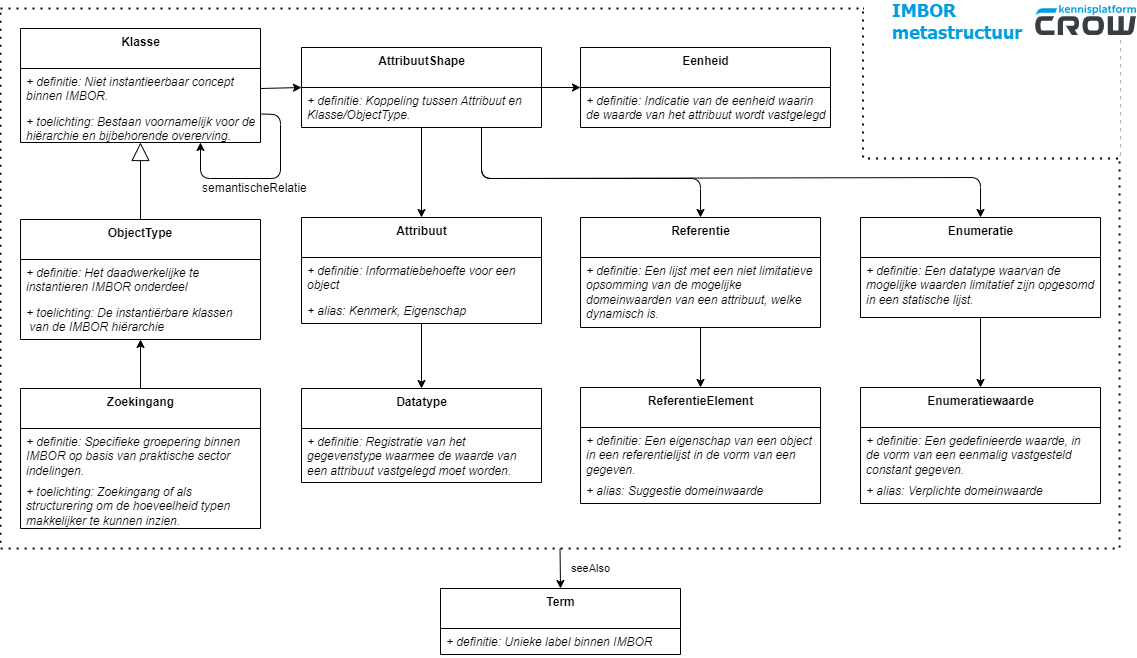

The diagram above was exported from draw.io. Its source (the exported page's mxGraphModel, read from the mxfile embedded in the PNG):
<mxGraphModel dx="-3555" dy="483" grid="1" gridSize="10" guides="1" tooltips="1" connect="1" arrows="1" fold="1" page="1" pageScale="1" pageWidth="1654" pageHeight="1169" math="0" shadow="0">
  <root>
    <mxCell id="0" />
    <mxCell id="1" parent="0" />
    <mxCell id="32" value="" style="group" parent="1" vertex="1" connectable="0">
      <mxGeometry x="4980" y="17" width="1120" height="543" as="geometry" />
    </mxCell>
    <mxCell id="29" value="" style="rounded=0;whiteSpace=wrap;html=1;labelBackgroundColor=default;endArrow=none;fontSize=11;dashed=1;dashPattern=1 3;strokeWidth=2;fillColor=none;" parent="32" vertex="1">
      <mxGeometry y="3" width="1119.067443796836" height="540" as="geometry" />
    </mxCell>
    <mxCell id="30" value="" style="rounded=0;whiteSpace=wrap;html=1;labelBackgroundColor=default;endArrow=none;fontSize=11;dashed=1;dashPattern=1 3;strokeWidth=2;fillColor=none;" parent="32" vertex="1">
      <mxGeometry x="862.6144879267277" y="3" width="256.45295587010827" height="150" as="geometry" />
    </mxCell>
    <mxCell id="31" value="" style="rounded=0;whiteSpace=wrap;html=1;labelBackgroundColor=default;endArrow=none;fontSize=11;dashed=1;dashPattern=1 3;strokeWidth=2;fillColor=default;strokeColor=none;" parent="32" vertex="1">
      <mxGeometry x="863.5470441298918" width="256.45295587010827" height="150" as="geometry" />
    </mxCell>
    <object label="&lt;div style=&quot;font-size: 18px&quot;&gt;&lt;span style=&quot;font-size: 18px&quot;&gt;&lt;font color=&quot;#009de0&quot;&gt;%page%&lt;/font&gt;&lt;/span&gt;&lt;/div&gt;" placeholders="1" id="2">
      <mxCell style="rounded=0;whiteSpace=wrap;html=1;fillColor=none;strokeColor=none;fontFamily=Tahoma;fontSize=18;fontColor=#990000;fontStyle=1;verticalAlign=middle;align=left;" parent="32" vertex="1">
        <mxGeometry x="890" y="1" width="188" height="30" as="geometry" />
      </mxCell>
    </object>
    <mxCell id="7" value="" style="endArrow=block;endSize=16;endFill=0;html=1;exitX=0.5;exitY=0;exitDx=0;exitDy=0;entryX=0.5;entryY=1;entryDx=0;entryDy=0;" parent="1" source="xROgrhv8G4I0XljwufNq-324" target="xROgrhv8G4I0XljwufNq-238" edge="1">
      <mxGeometry width="160" relative="1" as="geometry">
        <mxPoint x="5440" y="540" as="sourcePoint" />
        <mxPoint x="5600" y="540" as="targetPoint" />
      </mxGeometry>
    </mxCell>
    <mxCell id="9" style="edgeStyle=none;html=1;entryX=0;entryY=0.5;entryDx=0;entryDy=0;exitX=1;exitY=0.5;exitDx=0;exitDy=0;" parent="1" source="xROgrhv8G4I0XljwufNq-240" target="xROgrhv8G4I0XljwufNq-343" edge="1">
      <mxGeometry relative="1" as="geometry">
        <mxPoint x="5350" y="70" as="sourcePoint" />
        <Array as="points" />
      </mxGeometry>
    </mxCell>
    <mxCell id="20" value="seeAlso" style="endArrow=classic;html=1;entryX=0.5;entryY=0;entryDx=0;entryDy=0;exitX=0.5;exitY=1;exitDx=0;exitDy=0;" parent="1" source="29" target="xROgrhv8G4I0XljwufNq-306" edge="1">
      <mxGeometry x="0.037" y="30" width="50" height="50" relative="1" as="geometry">
        <mxPoint x="5120" y="620" as="sourcePoint" />
        <mxPoint x="5260" y="680" as="targetPoint" />
        <mxPoint as="offset" />
      </mxGeometry>
    </mxCell>
    <mxCell id="xROgrhv8G4I0XljwufNq-306" value="&lt;b&gt;Term&lt;/b&gt;" style="swimlane;fontStyle=0;align=center;verticalAlign=top;childLayout=stackLayout;horizontal=1;startSize=40;horizontalStack=0;resizeParent=1;resizeParentMax=0;resizeLast=0;collapsible=0;marginBottom=0;html=1;container=0;" parent="1" vertex="1">
      <mxGeometry x="5420" y="600" width="240" height="66" as="geometry" />
    </mxCell>
    <object label="+ definitie: Unieke label binnen IMBOR" Def="De beschrijving van de betekenis van dit modelelement." id="xROgrhv8G4I0XljwufNq-308">
      <mxCell style="text;strokeColor=none;fillColor=none;align=left;verticalAlign=top;spacingLeft=4;spacingRight=4;overflow=hidden;rotatable=0;points=[[0,0.5],[1,0.5]];portConstraint=eastwest;fontStyle=2;whiteSpace=wrap;" parent="xROgrhv8G4I0XljwufNq-306" vertex="1">
        <mxGeometry y="40" width="240" height="26" as="geometry" />
      </mxCell>
    </object>
    <mxCell id="ape9n0uiZOV0_wStYo71-12" value="&lt;b&gt;ReferentieElement&lt;/b&gt;" style="swimlane;fontStyle=0;align=center;verticalAlign=top;childLayout=stackLayout;horizontal=1;startSize=40;horizontalStack=0;resizeParent=1;resizeParentMax=0;resizeLast=0;collapsible=0;marginBottom=0;html=1;container=0;" parent="1" vertex="1">
      <mxGeometry x="5560" y="399" width="240" height="116" as="geometry" />
    </mxCell>
    <object label="+ definitie: Een eigenschap van een object in een referentielijst in de vorm van een gegeven." Def="De beschrijving van de betekenis van dit modelelement." id="ape9n0uiZOV0_wStYo71-19">
      <mxCell style="text;strokeColor=none;fillColor=none;align=left;verticalAlign=top;spacingLeft=4;spacingRight=4;overflow=hidden;rotatable=0;points=[[0,0.5],[1,0.5]];portConstraint=eastwest;fontStyle=2;whiteSpace=wrap;" parent="ape9n0uiZOV0_wStYo71-12" vertex="1">
        <mxGeometry y="40" width="240" height="50" as="geometry" />
      </mxCell>
    </object>
    <object label="+ alias: Suggestie domeinwaarde" Def="De alternatieve weergave van de naam." id="ape9n0uiZOV0_wStYo71-29">
      <mxCell style="text;strokeColor=none;fillColor=none;align=left;verticalAlign=top;spacingLeft=4;spacingRight=4;overflow=hidden;rotatable=0;points=[[0,0.5],[1,0.5]];portConstraint=eastwest;fontStyle=2" parent="ape9n0uiZOV0_wStYo71-12" vertex="1">
        <mxGeometry y="90" width="240" height="26" as="geometry" />
      </mxCell>
    </object>
    <mxCell id="ape9n0uiZOV0_wStYo71-22" value="&lt;b&gt;Enumeratiewaarde&lt;/b&gt;" style="swimlane;fontStyle=0;align=center;verticalAlign=top;childLayout=stackLayout;horizontal=1;startSize=40;horizontalStack=0;resizeParent=1;resizeParentMax=0;resizeLast=0;collapsible=0;marginBottom=0;html=1;container=0;" parent="1" vertex="1">
      <mxGeometry x="5840" y="399" width="240" height="116" as="geometry" />
    </mxCell>
    <object label="+ definitie: Een gedefinieerde waarde, in de vorm van een eenmalig vastgesteld constant gegeven." Def="De beschrijving van de betekenis van dit modelelement." id="ape9n0uiZOV0_wStYo71-24">
      <mxCell style="text;strokeColor=none;fillColor=none;align=left;verticalAlign=top;spacingLeft=4;spacingRight=4;overflow=hidden;rotatable=0;points=[[0,0.5],[1,0.5]];portConstraint=eastwest;fontStyle=2;whiteSpace=wrap;" parent="ape9n0uiZOV0_wStYo71-22" vertex="1">
        <mxGeometry y="40" width="240" height="50" as="geometry" />
      </mxCell>
    </object>
    <object label="+ alias: Verplichte domeinwaarde" Def="De alternatieve weergave van de naam." id="ape9n0uiZOV0_wStYo71-30">
      <mxCell style="text;strokeColor=none;fillColor=none;align=left;verticalAlign=top;spacingLeft=4;spacingRight=4;overflow=hidden;rotatable=0;points=[[0,0.5],[1,0.5]];portConstraint=eastwest;fontStyle=2" parent="ape9n0uiZOV0_wStYo71-22" vertex="1">
        <mxGeometry y="90" width="240" height="26" as="geometry" />
      </mxCell>
    </object>
    <mxCell id="13" style="edgeStyle=none;html=1;entryX=0.5;entryY=0;entryDx=0;entryDy=0;" parent="1" source="ape9n0uiZOV0_wStYo71-31" target="ape9n0uiZOV0_wStYo71-12" edge="1">
      <mxGeometry relative="1" as="geometry" />
    </mxCell>
    <mxCell id="ape9n0uiZOV0_wStYo71-31" value="&lt;b&gt;Referentie&lt;/b&gt;" style="swimlane;fontStyle=0;align=center;verticalAlign=top;childLayout=stackLayout;horizontal=1;startSize=40;horizontalStack=0;resizeParent=1;resizeParentMax=0;resizeLast=0;collapsible=0;marginBottom=0;html=1;container=0;" parent="1" vertex="1">
      <mxGeometry x="5560" y="229" width="240" height="110" as="geometry" />
    </mxCell>
    <object label="+ definitie: Een lijst met een niet limitatieve opsomming van de mogelijke domeinwaarden van een attribuut, welke dynamisch is." Def="De beschrijving van de betekenis van dit modelelement." id="ape9n0uiZOV0_wStYo71-33">
      <mxCell style="text;strokeColor=none;fillColor=none;align=left;verticalAlign=top;spacingLeft=4;spacingRight=4;overflow=hidden;rotatable=0;points=[[0,0.5],[1,0.5]];portConstraint=eastwest;fontStyle=2;whiteSpace=wrap;" parent="ape9n0uiZOV0_wStYo71-31" vertex="1">
        <mxGeometry y="40" width="240" height="70" as="geometry" />
      </mxCell>
    </object>
    <mxCell id="12" style="edgeStyle=none;html=1;entryX=0.5;entryY=0;entryDx=0;entryDy=0;" parent="1" source="ape9n0uiZOV0_wStYo71-37" target="ape9n0uiZOV0_wStYo71-22" edge="1">
      <mxGeometry relative="1" as="geometry" />
    </mxCell>
    <mxCell id="ape9n0uiZOV0_wStYo71-37" value="&lt;b&gt;Enumeratie&lt;/b&gt;" style="swimlane;fontStyle=0;align=center;verticalAlign=top;childLayout=stackLayout;horizontal=1;startSize=40;horizontalStack=0;resizeParent=1;resizeParentMax=0;resizeLast=0;collapsible=0;marginBottom=0;html=1;container=0;" parent="1" vertex="1">
      <mxGeometry x="5840" y="229" width="240" height="100" as="geometry" />
    </mxCell>
    <object label="+ definitie: Een datatype waarvan de mogelijke waarden limitatief zijn opgesomd in een statische lijst." Def="De beschrijving van de betekenis van dit modelelement." id="ape9n0uiZOV0_wStYo71-39">
      <mxCell style="text;strokeColor=none;fillColor=none;align=left;verticalAlign=top;spacingLeft=4;spacingRight=4;overflow=hidden;rotatable=0;points=[[0,0.5],[1,0.5]];portConstraint=eastwest;fontStyle=2;whiteSpace=wrap;" parent="ape9n0uiZOV0_wStYo71-37" vertex="1">
        <mxGeometry y="40" width="240" height="60" as="geometry" />
      </mxCell>
    </object>
    <mxCell id="10" style="edgeStyle=none;html=1;entryX=0;entryY=0.5;entryDx=0;entryDy=0;exitX=1;exitY=0.5;exitDx=0;exitDy=0;" parent="1" source="xROgrhv8G4I0XljwufNq-343" target="xROgrhv8G4I0XljwufNq-456" edge="1">
      <mxGeometry relative="1" as="geometry" />
    </mxCell>
    <mxCell id="11" style="edgeStyle=none;html=1;entryX=0.5;entryY=0;entryDx=0;entryDy=0;" parent="1" source="xROgrhv8G4I0XljwufNq-343" target="xROgrhv8G4I0XljwufNq-444" edge="1">
      <mxGeometry relative="1" as="geometry" />
    </mxCell>
    <mxCell id="15" style="edgeStyle=none;html=1;entryX=0.5;entryY=0;entryDx=0;entryDy=0;" parent="1" source="xROgrhv8G4I0XljwufNq-444" target="ape9n0uiZOV0_wStYo71-85" edge="1">
      <mxGeometry relative="1" as="geometry" />
    </mxCell>
    <mxCell id="16" style="edgeStyle=none;html=1;entryX=0.5;entryY=0;entryDx=0;entryDy=0;exitX=0.75;exitY=1;exitDx=0;exitDy=0;" parent="1" source="xROgrhv8G4I0XljwufNq-343" target="ape9n0uiZOV0_wStYo71-31" edge="1">
      <mxGeometry relative="1" as="geometry">
        <Array as="points">
          <mxPoint x="5461" y="190" />
          <mxPoint x="5680" y="190" />
        </Array>
      </mxGeometry>
    </mxCell>
    <mxCell id="17" style="edgeStyle=none;html=1;entryX=0.5;entryY=0;entryDx=0;entryDy=0;exitX=0.75;exitY=1;exitDx=0;exitDy=0;" parent="1" source="xROgrhv8G4I0XljwufNq-343" target="ape9n0uiZOV0_wStYo71-37" edge="1">
      <mxGeometry relative="1" as="geometry">
        <Array as="points">
          <mxPoint x="5461" y="190" />
          <mxPoint x="5960" y="189" />
        </Array>
      </mxGeometry>
    </mxCell>
    <mxCell id="ape9n0uiZOV0_wStYo71-85" value="&lt;b&gt;Datatype&lt;/b&gt;" style="swimlane;fontStyle=0;align=center;verticalAlign=top;childLayout=stackLayout;horizontal=1;startSize=40;horizontalStack=0;resizeParent=1;resizeParentMax=0;resizeLast=0;collapsible=0;marginBottom=0;html=1;container=0;" parent="1" vertex="1">
      <mxGeometry x="5281" y="400" width="240" height="94" as="geometry" />
    </mxCell>
    <object label="+ definitie: Registratie van het gegevenstype waarmee de waarde van een attribuut vastgelegd moet worden." Def="De beschrijving van de betekenis van dit modelelement." id="ape9n0uiZOV0_wStYo71-87">
      <mxCell style="text;strokeColor=none;fillColor=none;align=left;verticalAlign=top;spacingLeft=4;spacingRight=4;overflow=hidden;rotatable=0;points=[[0,0.5],[1,0.5]];portConstraint=eastwest;fontStyle=2;whiteSpace=wrap;" parent="ape9n0uiZOV0_wStYo71-85" vertex="1">
        <mxGeometry y="40" width="240" height="54" as="geometry" />
      </mxCell>
    </object>
    <mxCell id="xROgrhv8G4I0XljwufNq-343" value="&lt;b&gt;AttribuutShape&lt;/b&gt;" style="swimlane;fontStyle=0;align=center;verticalAlign=top;childLayout=stackLayout;horizontal=1;startSize=40;horizontalStack=0;resizeParent=1;resizeParentMax=0;resizeLast=0;collapsible=0;marginBottom=0;html=1;container=0;" parent="1" vertex="1">
      <mxGeometry x="5281" y="59" width="240" height="80" as="geometry" />
    </mxCell>
    <object label="+ definitie: Koppeling tussen Attribuut en Klasse/ObjectType." Def="De beschrijving van de betekenis van dit modelelement." id="xROgrhv8G4I0XljwufNq-345">
      <mxCell style="text;strokeColor=none;fillColor=none;align=left;verticalAlign=top;spacingLeft=4;spacingRight=4;overflow=hidden;rotatable=0;points=[[0,0.5],[1,0.5]];portConstraint=eastwest;fontStyle=2;whiteSpace=wrap;" parent="xROgrhv8G4I0XljwufNq-343" vertex="1">
        <mxGeometry y="40" width="240" height="40" as="geometry" />
      </mxCell>
    </object>
    <mxCell id="xROgrhv8G4I0XljwufNq-444" value="&lt;b&gt;Attribuut&lt;/b&gt;" style="swimlane;fontStyle=0;align=center;verticalAlign=top;childLayout=stackLayout;horizontal=1;startSize=40;horizontalStack=0;resizeParent=1;resizeParentMax=0;resizeLast=0;collapsible=0;marginBottom=0;html=1;container=0;" parent="1" vertex="1">
      <mxGeometry x="5281" y="229" width="240" height="106" as="geometry" />
    </mxCell>
    <object label="+ definitie: Informatiebehoefte voor een object" Def="De beschrijving van de betekenis van dit modelelement." id="xROgrhv8G4I0XljwufNq-446">
      <mxCell style="text;strokeColor=none;fillColor=none;align=left;verticalAlign=top;spacingLeft=4;spacingRight=4;overflow=hidden;rotatable=0;points=[[0,0.5],[1,0.5]];portConstraint=eastwest;fontStyle=2;whiteSpace=wrap;" parent="xROgrhv8G4I0XljwufNq-444" vertex="1">
        <mxGeometry y="40" width="240" height="40" as="geometry" />
      </mxCell>
    </object>
    <object label="+ alias: Kenmerk, Eigenschap" Def="De alternatieve weergave van de naam." id="xROgrhv8G4I0XljwufNq-455">
      <mxCell style="text;strokeColor=none;fillColor=none;align=left;verticalAlign=top;spacingLeft=4;spacingRight=4;overflow=hidden;rotatable=0;points=[[0,0.5],[1,0.5]];portConstraint=eastwest;fontStyle=2" parent="xROgrhv8G4I0XljwufNq-444" vertex="1">
        <mxGeometry y="80" width="240" height="26" as="geometry" />
      </mxCell>
    </object>
    <mxCell id="xROgrhv8G4I0XljwufNq-456" value="&lt;b&gt;Eenheid&lt;/b&gt;" style="swimlane;fontStyle=0;align=center;verticalAlign=top;childLayout=stackLayout;horizontal=1;startSize=40;horizontalStack=0;resizeParent=1;resizeParentMax=0;resizeLast=0;collapsible=0;marginBottom=0;html=1;container=0;" parent="1" vertex="1">
      <mxGeometry x="5560" y="59" width="250" height="80" as="geometry" />
    </mxCell>
    <object label="+ definitie: Indicatie van de eenheid waarin de waarde van het attribuut wordt vastgelegd" Def="De beschrijving van de betekenis van dit modelelement." id="xROgrhv8G4I0XljwufNq-458">
      <mxCell style="text;strokeColor=none;fillColor=none;align=left;verticalAlign=top;spacingLeft=4;spacingRight=4;overflow=hidden;rotatable=0;points=[[0,0.5],[1,0.5]];portConstraint=eastwest;fontStyle=2;whiteSpace=wrap;" parent="xROgrhv8G4I0XljwufNq-456" vertex="1">
        <mxGeometry y="40" width="250" height="40" as="geometry" />
      </mxCell>
    </object>
    <mxCell id="xROgrhv8G4I0XljwufNq-324" value="&lt;b&gt;ObjectType&lt;/b&gt;" style="swimlane;fontStyle=0;align=center;verticalAlign=top;childLayout=stackLayout;horizontal=1;startSize=40;horizontalStack=0;resizeParent=1;resizeParentMax=0;resizeLast=0;collapsible=0;marginBottom=0;html=1;container=0;whiteSpace=wrap;" parent="1" vertex="1">
      <mxGeometry x="5000" y="231" width="240" height="120" as="geometry" />
    </mxCell>
    <object label="+ definitie: Het daadwerkelijke te instantieren IMBOR onderdeel" Def="De beschrijving van de betekenis van dit modelelement." id="xROgrhv8G4I0XljwufNq-326">
      <mxCell style="text;strokeColor=none;fillColor=none;align=left;verticalAlign=top;spacingLeft=4;spacingRight=4;overflow=hidden;rotatable=0;points=[[0,0.5],[1,0.5]];portConstraint=eastwest;fontStyle=2;whiteSpace=wrap;" parent="xROgrhv8G4I0XljwufNq-324" vertex="1">
        <mxGeometry y="40" width="240" height="40" as="geometry" />
      </mxCell>
    </object>
    <object label="+ toelichting: De instantiërbare klassen&#10; van de IMBOR hiërarchie" Def="Een inhoudelijke toelichting op de definitie, ter verheldering of nadere duiding." id="xROgrhv8G4I0XljwufNq-327">
      <mxCell style="text;strokeColor=none;fillColor=none;align=left;verticalAlign=top;spacingLeft=4;spacingRight=4;overflow=hidden;rotatable=0;points=[[0,0.5],[1,0.5]];portConstraint=eastwest;fontStyle=2" parent="xROgrhv8G4I0XljwufNq-324" vertex="1">
        <mxGeometry y="80" width="240" height="40" as="geometry" />
      </mxCell>
    </object>
    <mxCell id="xROgrhv8G4I0XljwufNq-245" value="&lt;b&gt;Zoekingang&lt;/b&gt;" style="swimlane;fontStyle=0;align=center;verticalAlign=top;childLayout=stackLayout;horizontal=1;startSize=40;horizontalStack=0;resizeParent=1;resizeParentMax=0;resizeLast=0;collapsible=0;marginBottom=0;html=1;container=0;" parent="1" vertex="1">
      <mxGeometry x="5000" y="400" width="240" height="140" as="geometry" />
    </mxCell>
    <object label="+ definitie: Specifieke groepering binnen IMBOR op basis van praktische sector indelingen." Def="De beschrijving van de betekenis van dit modelelement." id="xROgrhv8G4I0XljwufNq-247">
      <mxCell style="text;strokeColor=none;fillColor=none;align=left;verticalAlign=top;spacingLeft=4;spacingRight=4;overflow=hidden;rotatable=0;points=[[0,0.5],[1,0.5]];portConstraint=eastwest;fontStyle=2;whiteSpace=wrap;" parent="xROgrhv8G4I0XljwufNq-245" vertex="1">
        <mxGeometry y="40" width="240" height="50" as="geometry" />
      </mxCell>
    </object>
    <object label="+ toelichting: Zoekingang of als structurering om de hoeveelheid typen makkelijker te kunnen inzien." Def="Een inhoudelijke toelichting op de definitie, ter verheldering of nadere duiding." id="xROgrhv8G4I0XljwufNq-248">
      <mxCell style="text;strokeColor=none;fillColor=none;align=left;verticalAlign=top;spacingLeft=4;spacingRight=4;overflow=hidden;rotatable=0;points=[[0,0.5],[1,0.5]];portConstraint=eastwest;whiteSpace=wrap;fontStyle=2" parent="xROgrhv8G4I0XljwufNq-245" vertex="1">
        <mxGeometry y="90" width="240" height="50" as="geometry" />
      </mxCell>
    </object>
    <mxCell id="8" style="edgeStyle=none;html=1;entryX=0.5;entryY=1;entryDx=0;entryDy=0;" parent="1" source="xROgrhv8G4I0XljwufNq-245" target="xROgrhv8G4I0XljwufNq-324" edge="1">
      <mxGeometry relative="1" as="geometry" />
    </mxCell>
    <mxCell id="4" value="" style="shape=image;imageAspect=0;aspect=fixed;verticalLabelPosition=bottom;verticalAlign=top;image=data:image/svg+xml,(base64 omitted: 7124 chars);" parent="1" vertex="1">
      <mxGeometry x="6015.36" y="17" width="100.64" height="30" as="geometry" />
    </mxCell>
    <mxCell id="xROgrhv8G4I0XljwufNq-230" value="Classes" parent="0" />
    <mxCell id="xROgrhv8G4I0XljwufNq-238" value="&lt;b&gt;Klasse&lt;/b&gt;" style="swimlane;fontStyle=0;align=center;verticalAlign=top;childLayout=stackLayout;horizontal=1;startSize=40;horizontalStack=0;resizeParent=1;resizeParentMax=0;resizeLast=0;collapsible=0;marginBottom=0;html=1;container=0;" parent="xROgrhv8G4I0XljwufNq-230" vertex="1">
      <mxGeometry x="5000" y="40" width="240" height="114" as="geometry" />
    </mxCell>
    <object label="+ definitie: Niet instantieerbaar concept binnen IMBOR." Def="De beschrijving van de betekenis van dit modelelement." id="xROgrhv8G4I0XljwufNq-240">
      <mxCell style="text;strokeColor=none;fillColor=none;align=left;verticalAlign=top;spacingLeft=4;spacingRight=4;overflow=hidden;rotatable=0;points=[[0,0.5],[1,0.5]];portConstraint=eastwest;fontStyle=2;whiteSpace=wrap;" parent="xROgrhv8G4I0XljwufNq-238" vertex="1">
        <mxGeometry y="40" width="240" height="40" as="geometry" />
      </mxCell>
    </object>
    <object label="+ toelichting: Bestaan voornamelijk voor de hiërarchie en bijbehorende overerving." Def="Een inhoudelijke toelichting op de definitie, ter verheldering of nadere duiding." id="xROgrhv8G4I0XljwufNq-241">
      <mxCell style="text;strokeColor=none;fillColor=none;align=left;verticalAlign=top;spacingLeft=4;spacingRight=4;overflow=hidden;rotatable=0;points=[[0,0.5],[1,0.5]];portConstraint=eastwest;whiteSpace=wrap;fontStyle=2" parent="xROgrhv8G4I0XljwufNq-238" vertex="1">
        <mxGeometry y="80" width="240" height="34" as="geometry" />
      </mxCell>
    </object>
    <mxCell id="5" style="edgeStyle=none;html=1;entryX=0.75;entryY=1;entryDx=0;entryDy=0;fontSize=12;exitX=1;exitY=0.75;exitDx=0;exitDy=0;" parent="xROgrhv8G4I0XljwufNq-230" source="xROgrhv8G4I0XljwufNq-238" target="xROgrhv8G4I0XljwufNq-238" edge="1">
      <mxGeometry relative="1" as="geometry">
        <Array as="points">
          <mxPoint x="5260" y="126" />
          <mxPoint x="5260" y="190" />
          <mxPoint x="5180" y="190" />
        </Array>
        <mxPoint x="5270" y="80" as="sourcePoint" />
      </mxGeometry>
    </mxCell>
    <mxCell id="6" value="&lt;span style=&quot;font-size: 12px;&quot;&gt;semantischeRelatie&lt;/span&gt;" style="edgeLabel;html=1;align=left;verticalAlign=middle;resizable=0;points=[];" parent="5" vertex="1" connectable="0">
      <mxGeometry x="-0.1597" y="1" relative="1" as="geometry">
        <mxPoint x="-80" y="9" as="offset" />
      </mxGeometry>
    </mxCell>
  </root>
</mxGraphModel>